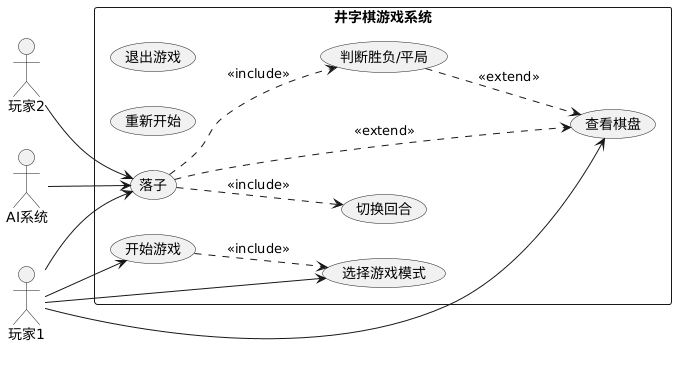

The diagram above was rendered by PlantUML. Its source (embedded in the PNG):
@startuml 用例图
' ========================================
' 井字棋游戏 - 用例图
' ========================================

left to right direction
skinparam packageStyle rectangle

actor 玩家1 as P1
actor 玩家2 as P2
actor AI系统 as AI

rectangle "井字棋游戏系统" {
  usecase "开始游戏" as UC1
  usecase "选择游戏模式" as UC2
  usecase "落子" as UC3
  usecase "查看棋盘" as UC4
  usecase "判断胜负/平局" as UC5
  usecase "切换回合" as UC6
  usecase "重新开始" as UC7
  usecase "退出游戏" as UC8
}

P1 --> UC1
P1 --> UC2
P1 --> UC3
P1 --> UC4
P2 --> UC3
AI --> UC3

UC1 ..> UC2 : <<include>>
UC3 ..> UC5 : <<include>>
UC3 ..> UC6 : <<include>>
UC3 ..> UC4 : <<extend>>
UC5 ..> UC4 : <<extend>>

@enduml